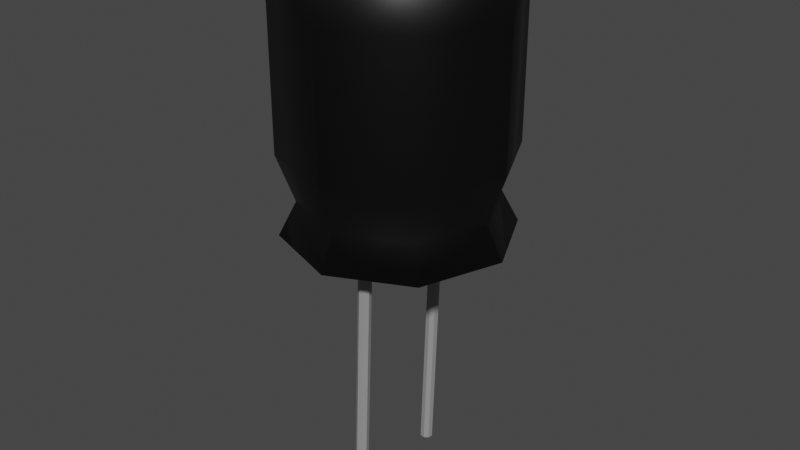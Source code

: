# Source: condenser.blend  (saved by Blender 4.0.36; exported with 4.5.12 LTS)
import bpy
from mathutils import Matrix  # noqa: F401  (used for matrix-valued properties, if any)

bpy.ops.wm.read_factory_settings(use_empty=True)
scene = bpy.context.scene
scene.name = 'Scene'

# ---- collections
col_collection = bpy.data.collections.new('Collection'); scene.collection.children.link(col_collection)

# ---- materials (node trees are filled in below, after node groups)
mat_black = bpy.data.materials.new('BLACK')
mat_black.use_transparent_shadow = False
mat_white = bpy.data.materials.new('WHITE')
mat_white.use_transparent_shadow = False

# ---- material node trees
mat_black.use_nodes = True; mat_black.node_tree.nodes.clear()
_N = mat_black.node_tree.nodes; _L = mat_black.node_tree.links
n0 = _N.new('ShaderNodeBsdfPrincipled'); n0.name = 'プリンシプルBSDF'; n0.location = (10, 300)
n0.distribution = 'GGX'
n0.subsurface_method = 'RANDOM_WALK_SKIN'
n0.inputs[0].default_value = (0.0, 0.0, 0.0, 1.0)
n0.inputs[3].default_value = 1.45
n0.inputs[27].default_value = (0.0, 0.0, 0.0, 1.0)
n0.inputs[28].default_value = 1.0
n1 = _N.new('ShaderNodeOutputMaterial'); n1.name = 'マテリアル出力'; n1.location = (300, 300)
_L.new(n0.outputs[0], n1.inputs[0])
n1.is_active_output = True
mat_white.use_nodes = True; mat_white.node_tree.nodes.clear()
_N = mat_white.node_tree.nodes; _L = mat_white.node_tree.links
n0 = _N.new('ShaderNodeBsdfPrincipled'); n0.name = 'プリンシプルBSDF'; n0.location = (10, 300)
n0.distribution = 'GGX'
n0.subsurface_method = 'RANDOM_WALK_SKIN'
n0.inputs[0].default_value = (0.2883, 0.2883, 0.2883, 1.0)
n0.inputs[3].default_value = 1.45
n0.inputs[27].default_value = (0.0, 0.0, 0.0, 1.0)
n0.inputs[28].default_value = 1.0
n1 = _N.new('ShaderNodeOutputMaterial'); n1.name = 'マテリアル出力'; n1.location = (300, 300)
_L.new(n0.outputs[0], n1.inputs[0])
n1.is_active_output = True

# ---- world
world_world = bpy.data.worlds.new('World'); scene.world = world_world
world_world.use_nodes = True; world_world.node_tree.nodes.clear()
_N = world_world.node_tree.nodes; _L = world_world.node_tree.links
n0 = _N.new('ShaderNodeOutputWorld'); n0.name = 'World Output'; n0.location = (300, 300)
n1 = _N.new('ShaderNodeBackground'); n1.name = 'Background'; n1.location = (10, 300)
n1.inputs[0].default_value = (0.05088, 0.05088, 0.05088, 1.0)
_L.new(n1.outputs[0], n0.inputs[0])
n0.is_active_output = True
world_world.color = (0.05088, 0.05088, 0.05088)
world_world.use_sun_shadow = False
world_world.sun_shadow_jitter_overblur = 0.0

# ---- meshes
me_aluminum = bpy.data.meshes.new('Aluminum')
me_aluminum.from_pydata([(0.538, 0.5753, 2.498), (0.7872, 0.02632, 2.498), (0.5753, -0.538, 2.498), (0.02632, -0.7872, 2.498), (-0.538, -0.5753, 2.498), (-0.7872, -0.02632, 2.498), (-0.5753, 0.538, 2.498), (-0.02632, 0.7872, 2.498), (0.7215, 0.7988, 5.029), (1.075, 0.05467, 5.029), (0.7988, -0.7215, 5.029), (0.05467, -1.075, 5.029), (-0.7215, -0.7988, 5.029), (-1.075, -0.05467, 5.029), (-0.7988, 0.7215, 5.029), (-0.05467, 1.075, 5.029), (-0.05072, 1.035, 3.237), (-0.7677, 0.696, 3.237), (-1.035, -0.05072, 3.237), (-0.696, -0.7677, 3.237), (0.05072, -1.035, 3.237), (0.7677, -0.696, 3.237), (1.035, 0.05072, 3.237), (0.696, 0.7677, 3.237), (0.5953, 0.645, 2.801), (0.877, 0.03517, 2.801), (0.645, -0.5953, 2.801), (0.03517, -0.877, 2.801), (-0.5953, -0.645, 2.801), (-0.877, -0.03517, 2.801), (-0.645, 0.5953, 2.801), (-0.03517, 0.877, 2.801), (-0.05072, 1.035, 4.495), (-0.7677, 0.696, 4.495), (-1.035, -0.05072, 4.495), (-0.696, -0.7677, 4.495), (0.05072, -1.035, 4.495), (0.7677, -0.696, 4.495), (1.035, 0.05072, 4.495), (0.696, 0.7677, 4.495), (0.696, 0.7677, 2.498), (1.035, 0.05072, 2.498), (0.7677, -0.696, 2.498), (0.05072, -1.035, 2.498), (-0.696, -0.7677, 2.498), (-1.035, -0.05072, 2.498), (-0.7677, 0.696, 2.498), (-0.05072, 1.035, 2.498), (0.538, 0.5753, 2.783), (0.7872, 0.02632, 2.783), (0.5753, -0.538, 2.783), (0.02632, -0.7872, 2.783), (-0.538, -0.5753, 2.783), (-0.7872, -0.02632, 2.783), (-0.5753, 0.538, 2.783), (-0.02632, 0.7872, 2.783)], [], [(24, 25, 41, 40), (25, 26, 42, 41), (26, 27, 43, 42), (27, 28, 44, 43), (28, 29, 45, 44), (29, 30, 46, 45), (30, 31, 47, 46), (16, 17, 33, 32), (8, 15, 14, 13, 12, 11, 10, 9), (1, 0, 40, 41), (16, 23, 24, 31), (1, 2, 50, 49), (17, 18, 34, 33), (18, 19, 35, 34), (19, 20, 36, 35), (20, 21, 37, 36), (21, 22, 38, 37), (22, 23, 39, 38), (23, 16, 32, 39), (7, 47, 40, 0), (2, 1, 41, 42), (22, 25, 24, 23), (32, 15, 8, 39), (21, 26, 25, 22), (38, 39, 8, 9), (20, 27, 26, 21), (37, 38, 9, 10), (19, 28, 27, 20), (36, 37, 10, 11), (18, 29, 28, 19), (35, 36, 11, 12), (17, 30, 29, 18), (34, 35, 12, 13), (16, 31, 30, 17), (33, 34, 13, 14), (32, 33, 14, 15), (3, 2, 42, 43), (4, 3, 43, 44), (5, 4, 44, 45), (6, 5, 45, 46), (7, 6, 46, 47), (52, 4, 5, 53), (7, 55, 54, 6), (55, 48, 49, 50, 51, 52, 53, 54), (6, 54, 53, 5), (7, 0, 48, 55), (2, 3, 51, 50), (0, 1, 49, 48), (3, 4, 52, 51), (47, 31, 24, 40)])
me_aluminum.polygons.foreach_set('use_smooth', [True] * 50)
_uv = me_aluminum.uv_layers.new(name='UVマップ')
_uv.uv.foreach_set('vector', [0.8828, 0.625, 0.7578, 0.625, 0.7578, 0.5, 0.8828, 0.5, 0.7578, 0.625, 0.6328, 0.625, 0.6328, 0.5, 0.7578, 0.5, 0.6328, 0.625, 0.5078, 0.625, 0.5078, 0.5, 0.6328, 0.5, 0.5078, 0.625, 0.3828, 0.625, 0.3828, 0.5, 0.5078, 0.5, 0.3828, 0.625, 0.2578, 0.625, 0.2578, 0.5, 0.3828, 0.5, 0.2578, 0.625, 0.1328, 0.625, 0.1328, 0.5, 0.2578, 0.5, 0.1328, 0.625, 0.007812, 0.625, 0.007812, 0.5, 0.1328, 0.5, 0.007812, 0.75, 0.1328, 0.75, 0.1328, 0.875, 0.007812, 0.875, 0.4106, 0.4272, 0.2383, 0.4888, 0.07283, 0.4106, 0.01115, 0.2383, 0.08939, 0.07283, 0.2617, 0.01115, 0.4272, 0.08939, 0.4888, 0.2617, 0.9317, 0.2561, 0.8742, 0.3828, 0.9106, 0.4272, 0.9888, 0.2617, 0.007812, 0.75, 0.8828, 0.75, 0.8828, 0.625, 0.007812, 0.625, 0.9317, 0.2561, 0.8828, 0.1258, 0.8828, 0.1258, 0.9317, 0.2561, 0.1328, 0.75, 0.2578, 0.75, 0.2578, 0.875, 0.1328, 0.875, 0.2578, 0.75, 0.3828, 0.75, 0.3828, 0.875, 0.2578, 0.875, 0.3828, 0.75, 0.5078, 0.75, 0.5078, 0.875, 0.3828, 0.875, 0.5078, 0.75, 0.6328, 0.75, 0.6328, 0.875, 0.5078, 0.875, 0.6328, 0.75, 0.7578, 0.75, 0.7578, 0.875, 0.6328, 0.875, 0.7578, 0.75, 0.8828, 0.75, 0.8828, 0.875, 0.7578, 0.875, 0.8828, 0.75, 0.007812, 0.75, 0.007812, 0.875, 0.8828, 0.875, 0.7439, 0.4317, 0.7383, 0.4888, 0.9106, 0.4272, 0.8742, 0.3828, 0.8828, 0.1258, 0.9317, 0.2561, 0.9888, 0.2617, 0.9272, 0.08939, 0.7578, 0.75, 0.7578, 0.625, 0.8828, 0.625, 0.8828, 0.75, 0.007812, 0.875, 0.007812, 1.0, 0.8828, 1.0, 0.8828, 0.875, 0.6328, 0.75, 0.6328, 0.625, 0.7578, 0.625, 0.7578, 0.75, 0.7578, 0.875, 0.8828, 0.875, 0.8828, 1.0, 0.7578, 1.0, 0.5078, 0.75, 0.5078, 0.625, 0.6328, 0.625, 0.6328, 0.75, 0.6328, 0.875, 0.7578, 0.875, 0.7578, 1.0, 0.6328, 1.0, 0.3828, 0.75, 0.3828, 0.625, 0.5078, 0.625, 0.5078, 0.75, 0.5078, 0.875, 0.6328, 0.875, 0.6328, 1.0, 0.5078, 1.0, 0.2578, 0.75, 0.2578, 0.625, 0.3828, 0.625, 0.3828, 0.75, 0.3828, 0.875, 0.5078, 0.875, 0.5078, 1.0, 0.3828, 1.0, 0.1328, 0.75, 0.1328, 0.625, 0.2578, 0.625, 0.2578, 0.75, 0.2578, 0.875, 0.3828, 0.875, 0.3828, 1.0, 0.2578, 1.0, 0.007812, 0.75, 0.007812, 0.625, 0.1328, 0.625, 0.1328, 0.75, 0.1328, 0.875, 0.2578, 0.875, 0.2578, 1.0, 0.1328, 1.0, 0.007812, 0.875, 0.1328, 0.875, 0.1328, 1.0, 0.007812, 1.0, 0.7561, 0.06833, 0.8828, 0.1258, 0.9272, 0.08939, 0.7617, 0.01115, 0.6258, 0.1172, 0.7561, 0.06833, 0.7617, 0.01115, 0.5894, 0.07283, 0.5683, 0.2439, 0.6258, 0.1172, 0.5894, 0.07283, 0.5112, 0.2383, 0.6172, 0.3742, 0.5683, 0.2439, 0.5112, 0.2383, 0.5728, 0.4106, 0.7439, 0.4317, 0.6172, 0.3742, 0.5728, 0.4106, 0.7383, 0.4888, 0.6258, 0.1172, 0.6258, 0.1172, 0.5683, 0.2439, 0.5683, 0.2439, 0.7439, 0.4317, 0.7439, 0.4317, 0.6172, 0.3742, 0.6172, 0.3742, 0.7439, 0.4317, 0.8742, 0.3828, 0.9317, 0.2561, 0.8828, 0.1258, 0.7561, 0.06833, 0.6258, 0.1172, 0.5683, 0.2439, 0.6172, 0.3742, 0.6172, 0.3742, 0.6172, 0.3742, 0.5683, 0.2439, 0.5683, 0.2439, 0.7439, 0.4317, 0.8742, 0.3828, 0.8742, 0.3828, 0.7439, 0.4317, 0.8828, 0.1258, 0.7561, 0.06833, 0.7561, 0.06833, 0.8828, 0.1258, 0.8742, 0.3828, 0.9317, 0.2561, 0.9317, 0.2561, 0.8742, 0.3828, 0.7561, 0.06833, 0.6258, 0.1172, 0.6258, 0.1172, 0.7561, 0.06833, 0.007812, 0.5, 0.007812, 0.625, 0.8828, 0.625, 0.8828, 0.5])
me_aluminum.materials.append(mat_black)
me_aluminum.update()
me_lead = bpy.data.meshes.new('Lead')
me_lead.from_pydata([(-0.0006361, 0.4983, 0.01187), (0.06497, 0.5553, 3.131), (0.02574, 0.4607, 0.012), (0.09135, 0.5178, 3.131), (0.01783, 0.4154, 0.013), (0.08344, 0.4725, 3.132), (-0.01975, 0.3891, 0.01427), (0.04586, 0.4462, 3.133), (-0.06497, 0.397, 0.01508), (0.0006361, 0.4541, 3.134), (-0.09135, 0.4346, 0.01494), (-0.02574, 0.4917, 3.134), (-0.08344, 0.4798, 0.01395), (-0.01783, 0.5369, 3.133), (-0.04586, 0.5062, 0.01268), (0.01975, 0.5633, 3.131), (-0.02246, -0.4573, 0.01217), (0.04315, -0.4002, 3.131), (0.01629, -0.4819, 0.01181), (0.0819, -0.4248, 3.131), (0.02628, -0.5267, 0.01242), (0.09189, -0.4696, 3.131), (0.001664, -0.5655, 0.01365), (0.06727, -0.5084, 3.132), (-0.04315, -0.5754, 0.01477), (0.02246, -0.5183, 3.134), (-0.0819, -0.5508, 0.01514), (-0.01629, -0.4937, 3.134), (-0.09189, -0.506, 0.01453), (-0.02628, -0.4489, 3.133), (-0.06727, -0.4672, 0.0133), (-0.001664, -0.4101, 3.132)], [], [(1, 3, 2, 0), (3, 5, 4, 2), (5, 7, 6, 4), (7, 9, 8, 6), (9, 11, 10, 8), (11, 13, 12, 10), (13, 15, 14, 12), (17, 19, 18, 16), (1, 15, 13, 11, 9, 7, 5, 3), (0, 2, 4, 6, 8, 10, 12, 14), (19, 21, 20, 18), (21, 23, 22, 20), (23, 25, 24, 22), (25, 27, 26, 24), (27, 29, 28, 26), (29, 31, 30, 28), (31, 17, 16, 30), (17, 31, 29, 27, 25, 23, 21, 19), (16, 18, 20, 22, 24, 26, 28, 30), (14, 15, 1, 0)])
_uv = me_lead.uv_layers.new(name='UVマップ')
_uv.uv.foreach_set('vector', [0.9062, 1.0, 0.7812, 1.0, 0.7812, 0.5, 0.9062, 0.5, 0.7812, 1.0, 0.6562, 1.0, 0.6562, 0.5, 0.7812, 0.5, 0.6562, 1.0, 0.5312, 1.0, 0.5312, 0.5, 0.6562, 0.5, 0.5312, 1.0, 0.4062, 1.0, 0.4062, 0.5, 0.5312, 0.5, 0.4062, 1.0, 0.2812, 1.0, 0.2812, 0.5, 0.4062, 0.5, 0.2812, 1.0, 0.1562, 1.0, 0.1562, 0.5, 0.2812, 0.5, 0.1562, 1.0, 0.03125, 1.0, 0.03125, 0.5, 0.1562, 0.5, 0.9688, 1.0, 0.8438, 1.0, 0.8438, 0.5, 0.9688, 0.5, 0.3833, 0.4496, 0.2032, 0.4854, 0.05045, 0.3833, 0.01461, 0.2032, 0.1167, 0.05045, 0.2968, 0.01461, 0.4496, 0.1167, 0.4854, 0.2968, 0.8833, 0.4496, 0.9854, 0.2968, 0.9496, 0.1167, 0.7968, 0.01461, 0.6167, 0.05045, 0.5146, 0.2032, 0.5504, 0.3833, 0.7032, 0.4854, 0.8438, 1.0, 0.7188, 1.0, 0.7188, 0.5, 0.8438, 0.5, 0.7188, 1.0, 0.5938, 1.0, 0.5938, 0.5, 0.7188, 0.5, 0.5938, 1.0, 0.4688, 1.0, 0.4688, 0.5, 0.5938, 0.5, 0.4688, 1.0, 0.3438, 1.0, 0.3438, 0.5, 0.4688, 0.5, 0.3438, 1.0, 0.2188, 1.0, 0.2188, 0.5, 0.3438, 0.5, 0.2188, 1.0, 0.09375, 1.0, 0.09375, 0.5, 0.2188, 0.5, 0.09375, 1.0, 0.9688, 1.0, 0.9688, 0.5, 0.09375, 0.5, 0.2968, 0.4854, 0.1167, 0.4496, 0.01461, 0.2968, 0.05045, 0.1167, 0.2032, 0.01461, 0.3833, 0.05045, 0.4854, 0.2032, 0.4496, 0.3833, 0.7968, 0.4854, 0.9496, 0.3833, 0.9854, 0.2032, 0.8833, 0.05045, 0.7032, 0.01461, 0.5504, 0.1167, 0.5146, 0.2968, 0.6167, 0.4496, 0.03125, 0.5, 0.03125, 1.0, 0.9062, 1.0, 0.9062, 0.5])
me_lead.materials.append(mat_white)
me_lead.update()

# ---- objects
ob_aluminum = bpy.data.objects.new('Aluminum', me_aluminum)
ob_lead = bpy.data.objects.new('Lead', me_lead)

# ---- transforms, parenting, visibility, modifiers, constraints
ob_aluminum.location = (0.0, 0.0, 0.0)
_m = ob_aluminum.modifiers.new('Boolean', 'BOOLEAN')
ob_lead.location = (0.0, 0.0, 0.0)

# ---- collection membership
col_collection.objects.link(ob_aluminum)
col_collection.objects.link(ob_lead)

# ---- scene / render settings (as saved in the file)
scene.frame_start = 1; scene.frame_end = 250; scene.frame_set(0)
scene.render.engine = 'BLENDER_EEVEE_NEXT'
scene.cycles.sampling_pattern = 'TABULATED_SOBOL'
scene.cycles.use_light_tree = False
scene.view_settings.view_transform = 'Filmic'
bpy.context.view_layer.update()

# ---- added for rendering (the .blend has no active camera and no usable light): camera, sun
cam_auto = bpy.data.cameras.new('AutoCamera')
cam_auto.lens = 50.0
cam_auto.sensor_width = 36.0
cam_auto.clip_end = 1000.0
ob_auto_camera = bpy.data.objects.new('AutoCamera', cam_auto)
scene.collection.objects.link(ob_auto_camera)
ob_auto_camera.location = (5.42839, -6.51406, 6.86336)
ob_auto_camera.rotation_euler = (1.09748, -7.21219e-08, 0.694738)
scene.camera = ob_auto_camera
light_auto_sun = bpy.data.lights.new('AutoSun', 'SUN')
light_auto_sun.energy = 3.0
light_auto_sun.angle = 0.0523599
ob_auto_sun = bpy.data.objects.new('AutoSun', light_auto_sun)
scene.collection.objects.link(ob_auto_sun)
ob_auto_sun.rotation_euler = (0.872665, 0.174533, 0.523599)
bpy.context.view_layer.update()
